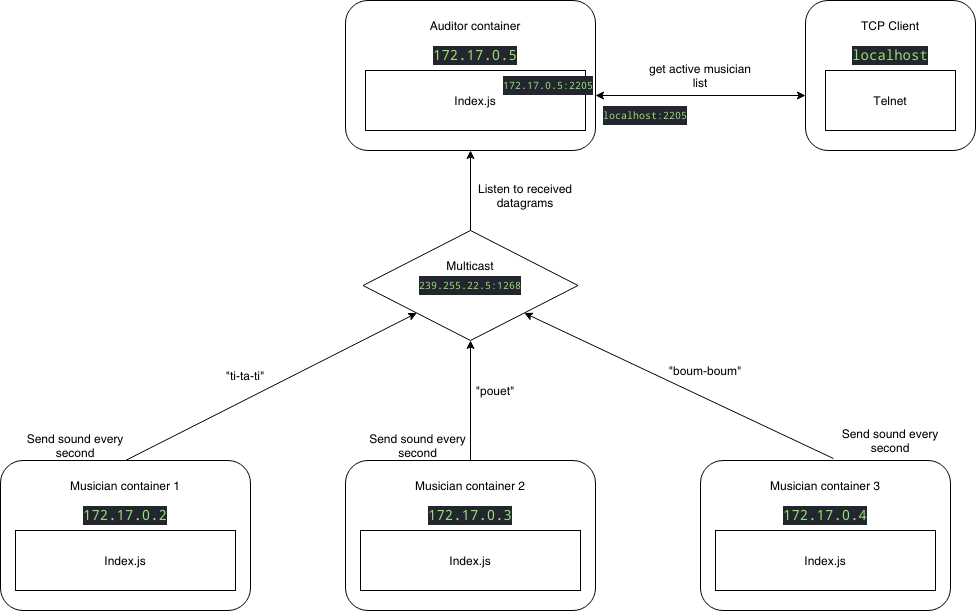

The diagram above was exported from draw.io. Its source (the exported page's mxGraphModel, read from the mxfile embedded in the PNG):
<mxGraphModel dx="1290" dy="1808" grid="1" gridSize="10" guides="1" tooltips="1" connect="1" arrows="1" fold="1" page="1" pageScale="1" pageWidth="1100" pageHeight="850" math="0" shadow="0">
  <root>
    <mxCell id="0" />
    <mxCell id="1" parent="0" />
    <mxCell id="xetES6vGWu7rH9SITEtN-3" value="" style="rounded=1;whiteSpace=wrap;html=1;" vertex="1" parent="1">
      <mxGeometry x="420" y="50" width="250" height="150" as="geometry" />
    </mxCell>
    <mxCell id="xetES6vGWu7rH9SITEtN-4" value="" style="rounded=1;whiteSpace=wrap;html=1;" vertex="1" parent="1">
      <mxGeometry x="420" y="510" width="250" height="150" as="geometry" />
    </mxCell>
    <mxCell id="xetES6vGWu7rH9SITEtN-5" value="" style="rounded=1;whiteSpace=wrap;html=1;" vertex="1" parent="1">
      <mxGeometry x="775" y="510" width="250" height="150" as="geometry" />
    </mxCell>
    <mxCell id="xetES6vGWu7rH9SITEtN-6" value="" style="rounded=1;whiteSpace=wrap;html=1;" vertex="1" parent="1">
      <mxGeometry x="75" y="510" width="250" height="150" as="geometry" />
    </mxCell>
    <mxCell id="xetES6vGWu7rH9SITEtN-7" value="Auditor container" style="text;html=1;strokeColor=none;fillColor=none;align=center;verticalAlign=middle;whiteSpace=wrap;rounded=0;" vertex="1" parent="1">
      <mxGeometry x="480" y="60" width="140" height="30" as="geometry" />
    </mxCell>
    <mxCell id="xetES6vGWu7rH9SITEtN-8" value="Musician container 1" style="text;html=1;strokeColor=none;fillColor=none;align=center;verticalAlign=middle;whiteSpace=wrap;rounded=0;" vertex="1" parent="1">
      <mxGeometry x="130" y="520" width="140" height="30" as="geometry" />
    </mxCell>
    <mxCell id="xetES6vGWu7rH9SITEtN-9" value="Musician container 2" style="text;html=1;strokeColor=none;fillColor=none;align=center;verticalAlign=middle;whiteSpace=wrap;rounded=0;" vertex="1" parent="1">
      <mxGeometry x="475" y="520" width="140" height="30" as="geometry" />
    </mxCell>
    <mxCell id="xetES6vGWu7rH9SITEtN-10" value="Musician container 3" style="text;html=1;strokeColor=none;fillColor=none;align=center;verticalAlign=middle;whiteSpace=wrap;rounded=0;" vertex="1" parent="1">
      <mxGeometry x="830" y="520" width="140" height="30" as="geometry" />
    </mxCell>
    <mxCell id="xetES6vGWu7rH9SITEtN-12" value="" style="endArrow=classic;html=1;rounded=0;exitX=0.5;exitY=0;exitDx=0;exitDy=0;entryX=0;entryY=1;entryDx=0;entryDy=0;" edge="1" parent="1" source="xetES6vGWu7rH9SITEtN-6" target="xetES6vGWu7rH9SITEtN-16">
      <mxGeometry width="50" height="50" relative="1" as="geometry">
        <mxPoint x="555" y="680" as="sourcePoint" />
        <mxPoint x="415" y="400" as="targetPoint" />
      </mxGeometry>
    </mxCell>
    <mxCell id="xetES6vGWu7rH9SITEtN-13" value="" style="endArrow=classic;html=1;rounded=0;exitX=0.5;exitY=0;exitDx=0;exitDy=0;entryX=0.5;entryY=1;entryDx=0;entryDy=0;" edge="1" parent="1" source="xetES6vGWu7rH9SITEtN-4" target="xetES6vGWu7rH9SITEtN-16">
      <mxGeometry width="50" height="50" relative="1" as="geometry">
        <mxPoint x="210" y="440" as="sourcePoint" />
        <mxPoint x="545" y="360" as="targetPoint" />
      </mxGeometry>
    </mxCell>
    <mxCell id="xetES6vGWu7rH9SITEtN-14" value="" style="endArrow=classic;html=1;rounded=0;exitX=0.532;exitY=-0.013;exitDx=0;exitDy=0;exitPerimeter=0;entryX=1;entryY=1;entryDx=0;entryDy=0;" edge="1" parent="1" source="xetES6vGWu7rH9SITEtN-5" target="xetES6vGWu7rH9SITEtN-16">
      <mxGeometry width="50" height="50" relative="1" as="geometry">
        <mxPoint x="555" y="520" as="sourcePoint" />
        <mxPoint x="665" y="410" as="targetPoint" />
      </mxGeometry>
    </mxCell>
    <mxCell id="xetES6vGWu7rH9SITEtN-16" value="" style="rhombus;whiteSpace=wrap;html=1;" vertex="1" parent="1">
      <mxGeometry x="437.5" y="280" width="215" height="110" as="geometry" />
    </mxCell>
    <mxCell id="xetES6vGWu7rH9SITEtN-17" value="Multicast" style="text;html=1;strokeColor=none;fillColor=none;align=center;verticalAlign=middle;whiteSpace=wrap;rounded=0;" vertex="1" parent="1">
      <mxGeometry x="475" y="300" width="140" height="30" as="geometry" />
    </mxCell>
    <mxCell id="xetES6vGWu7rH9SITEtN-18" value="" style="endArrow=classic;html=1;rounded=0;entryX=0.5;entryY=1;entryDx=0;entryDy=0;exitX=0.5;exitY=0;exitDx=0;exitDy=0;" edge="1" parent="1" source="xetES6vGWu7rH9SITEtN-16" target="xetES6vGWu7rH9SITEtN-3">
      <mxGeometry width="50" height="50" relative="1" as="geometry">
        <mxPoint x="590" y="350" as="sourcePoint" />
        <mxPoint x="640" y="300" as="targetPoint" />
      </mxGeometry>
    </mxCell>
    <mxCell id="xetES6vGWu7rH9SITEtN-19" value="&lt;div style=&quot;color: rgb(213, 206, 217); background-color: rgb(35, 38, 46); font-family: &amp;quot;droid sans mono&amp;quot;, &amp;quot;monospace&amp;quot;, monospace, &amp;quot;droid sans fallback&amp;quot;; font-weight: normal; font-size: 10px; line-height: 19px;&quot;&gt;&lt;div style=&quot;font-size: 10px;&quot;&gt;&lt;span style=&quot;color: rgb(150, 224, 114); font-size: 10px;&quot;&gt;239.255.22.5:1268&lt;/span&gt;&lt;/div&gt;&lt;/div&gt;" style="text;html=1;strokeColor=none;fillColor=none;align=center;verticalAlign=middle;whiteSpace=wrap;rounded=0;fontSize=10;" vertex="1" parent="1">
      <mxGeometry x="515" y="320" width="60" height="30" as="geometry" />
    </mxCell>
    <mxCell id="xetES6vGWu7rH9SITEtN-20" value="&lt;div style=&quot;font-size: 12px;&quot;&gt;Listen to received datagrams&lt;/div&gt;" style="text;html=1;strokeColor=none;fillColor=none;align=center;verticalAlign=middle;whiteSpace=wrap;rounded=0;fontSize=12;" vertex="1" parent="1">
      <mxGeometry x="540" y="230" width="120" height="30" as="geometry" />
    </mxCell>
    <mxCell id="xetES6vGWu7rH9SITEtN-21" value="Send sound every second" style="text;html=1;strokeColor=none;fillColor=none;align=center;verticalAlign=middle;whiteSpace=wrap;rounded=0;fontSize=12;" vertex="1" parent="1">
      <mxGeometry x="100" y="480" width="100" height="30" as="geometry" />
    </mxCell>
    <mxCell id="xetES6vGWu7rH9SITEtN-22" value="Send sound every second" style="text;html=1;strokeColor=none;fillColor=none;align=center;verticalAlign=middle;whiteSpace=wrap;rounded=0;fontSize=12;" vertex="1" parent="1">
      <mxGeometry x="440" y="480" width="105" height="30" as="geometry" />
    </mxCell>
    <mxCell id="xetES6vGWu7rH9SITEtN-23" value="Send sound every second" style="text;html=1;strokeColor=none;fillColor=none;align=center;verticalAlign=middle;whiteSpace=wrap;rounded=0;fontSize=12;" vertex="1" parent="1">
      <mxGeometry x="900" y="470" width="130" height="40" as="geometry" />
    </mxCell>
    <mxCell id="xetES6vGWu7rH9SITEtN-25" value="&lt;div style=&quot;font-size: 12px;&quot;&gt;&quot;pouet&quot;&lt;/div&gt;" style="text;html=1;strokeColor=none;fillColor=none;align=center;verticalAlign=middle;whiteSpace=wrap;rounded=0;fontSize=12;" vertex="1" parent="1">
      <mxGeometry x="540" y="425" width="60" height="30" as="geometry" />
    </mxCell>
    <mxCell id="xetES6vGWu7rH9SITEtN-26" value="&quot;boum-boum&quot;" style="text;html=1;strokeColor=none;fillColor=none;align=center;verticalAlign=middle;whiteSpace=wrap;rounded=0;fontSize=12;" vertex="1" parent="1">
      <mxGeometry x="740" y="405" width="80" height="30" as="geometry" />
    </mxCell>
    <mxCell id="xetES6vGWu7rH9SITEtN-27" value="&lt;div style=&quot;font-size: 12px;&quot;&gt;&quot;ti-ta-ti&quot;&lt;/div&gt;" style="text;html=1;strokeColor=none;fillColor=none;align=center;verticalAlign=middle;whiteSpace=wrap;rounded=0;fontSize=12;" vertex="1" parent="1">
      <mxGeometry x="290" y="410" width="60" height="30" as="geometry" />
    </mxCell>
    <mxCell id="xetES6vGWu7rH9SITEtN-28" value="" style="rounded=1;whiteSpace=wrap;html=1;" vertex="1" parent="1">
      <mxGeometry x="880" y="50" width="170" height="150" as="geometry" />
    </mxCell>
    <mxCell id="xetES6vGWu7rH9SITEtN-29" value="" style="endArrow=classic;startArrow=classic;html=1;rounded=0;fontSize=10;entryX=0;entryY=0.5;entryDx=0;entryDy=0;exitX=1;exitY=0.5;exitDx=0;exitDy=0;" edge="1" parent="1">
      <mxGeometry width="50" height="50" relative="1" as="geometry">
        <mxPoint x="670" y="145" as="sourcePoint" />
        <mxPoint x="880" y="145" as="targetPoint" />
      </mxGeometry>
    </mxCell>
    <mxCell id="xetES6vGWu7rH9SITEtN-30" value="TCP Client" style="text;html=1;strokeColor=none;fillColor=none;align=center;verticalAlign=middle;whiteSpace=wrap;rounded=0;" vertex="1" parent="1">
      <mxGeometry x="895" y="60" width="140" height="30" as="geometry" />
    </mxCell>
    <mxCell id="xetES6vGWu7rH9SITEtN-33" value="get active musician list" style="text;html=1;strokeColor=none;fillColor=none;align=center;verticalAlign=middle;whiteSpace=wrap;rounded=0;fontSize=12;" vertex="1" parent="1">
      <mxGeometry x="720" y="110" width="110" height="30" as="geometry" />
    </mxCell>
    <mxCell id="xetES6vGWu7rH9SITEtN-34" value="&lt;div style=&quot;color: rgb(213, 206, 217); background-color: rgb(35, 38, 46); font-family: &amp;quot;droid sans mono&amp;quot;, &amp;quot;monospace&amp;quot;, monospace, &amp;quot;droid sans fallback&amp;quot;; font-weight: normal; font-size: 14px; line-height: 19px;&quot;&gt;&lt;div&gt;&lt;span style=&quot;color: #96e072&quot;&gt;172.17.0.5&lt;/span&gt;&lt;/div&gt;&lt;/div&gt;" style="text;html=1;strokeColor=none;fillColor=none;align=center;verticalAlign=middle;whiteSpace=wrap;rounded=0;fontSize=10;" vertex="1" parent="1">
      <mxGeometry x="520" y="90" width="60" height="30" as="geometry" />
    </mxCell>
    <mxCell id="xetES6vGWu7rH9SITEtN-35" value="&lt;div style=&quot;color: rgb(213 , 206 , 217) ; background-color: rgb(35 , 38 , 46) ; font-family: &amp;#34;droid sans mono&amp;#34; , &amp;#34;monospace&amp;#34; , monospace , &amp;#34;droid sans fallback&amp;#34; ; font-weight: normal ; font-size: 14px ; line-height: 19px&quot;&gt;&lt;div&gt;&lt;span style=&quot;color: #96e072&quot;&gt;172.17.0.2&lt;/span&gt;&lt;/div&gt;&lt;/div&gt;" style="text;html=1;strokeColor=none;fillColor=none;align=center;verticalAlign=middle;whiteSpace=wrap;rounded=0;fontSize=10;" vertex="1" parent="1">
      <mxGeometry x="170" y="550" width="60" height="30" as="geometry" />
    </mxCell>
    <mxCell id="xetES6vGWu7rH9SITEtN-36" value="&lt;div style=&quot;color: rgb(213 , 206 , 217) ; background-color: rgb(35 , 38 , 46) ; font-family: &amp;#34;droid sans mono&amp;#34; , &amp;#34;monospace&amp;#34; , monospace , &amp;#34;droid sans fallback&amp;#34; ; font-weight: normal ; font-size: 14px ; line-height: 19px&quot;&gt;&lt;div&gt;&lt;span style=&quot;color: #96e072&quot;&gt;172.17.0.3&lt;/span&gt;&lt;/div&gt;&lt;/div&gt;" style="text;html=1;strokeColor=none;fillColor=none;align=center;verticalAlign=middle;whiteSpace=wrap;rounded=0;fontSize=10;" vertex="1" parent="1">
      <mxGeometry x="515" y="550" width="60" height="30" as="geometry" />
    </mxCell>
    <mxCell id="xetES6vGWu7rH9SITEtN-37" value="&lt;div style=&quot;color: rgb(213, 206, 217); background-color: rgb(35, 38, 46); font-family: &amp;quot;droid sans mono&amp;quot;, &amp;quot;monospace&amp;quot;, monospace, &amp;quot;droid sans fallback&amp;quot;; font-weight: normal; font-size: 14px; line-height: 19px;&quot;&gt;&lt;div&gt;&lt;span style=&quot;color: #96e072&quot;&gt;172.17.0.4&lt;/span&gt;&lt;/div&gt;&lt;/div&gt;" style="text;html=1;strokeColor=none;fillColor=none;align=center;verticalAlign=middle;whiteSpace=wrap;rounded=0;fontSize=10;" vertex="1" parent="1">
      <mxGeometry x="870" y="550" width="60" height="30" as="geometry" />
    </mxCell>
    <mxCell id="xetES6vGWu7rH9SITEtN-38" value="&lt;div style=&quot;color: rgb(213 , 206 , 217) ; background-color: rgb(35 , 38 , 46) ; font-family: &amp;#34;droid sans mono&amp;#34; , &amp;#34;monospace&amp;#34; , monospace , &amp;#34;droid sans fallback&amp;#34; ; font-weight: normal ; font-size: 14px ; line-height: 19px&quot;&gt;&lt;div&gt;&lt;span style=&quot;color: #96e072&quot;&gt;localhost&lt;/span&gt;&lt;/div&gt;&lt;/div&gt;" style="text;html=1;strokeColor=none;fillColor=none;align=center;verticalAlign=middle;whiteSpace=wrap;rounded=0;fontSize=10;" vertex="1" parent="1">
      <mxGeometry x="935" y="90" width="60" height="30" as="geometry" />
    </mxCell>
    <mxCell id="xetES6vGWu7rH9SITEtN-39" value="&lt;div style=&quot;font-size: 12px&quot;&gt;Index.js&lt;/div&gt;" style="rounded=0;whiteSpace=wrap;html=1;fontSize=10;" vertex="1" parent="1">
      <mxGeometry x="440" y="120" width="220" height="60" as="geometry" />
    </mxCell>
    <mxCell id="xetES6vGWu7rH9SITEtN-31" value="&lt;div style=&quot;color: rgb(213 , 206 , 217) ; background-color: rgb(35 , 38 , 46) ; font-family: &amp;#34;droid sans mono&amp;#34; , &amp;#34;monospace&amp;#34; , monospace , &amp;#34;droid sans fallback&amp;#34; ; font-weight: normal ; font-size: 10px ; line-height: 19px&quot;&gt;&lt;div style=&quot;font-size: 10px&quot;&gt;&lt;span style=&quot;color: rgb(150 , 224 , 114) ; font-size: 10px&quot;&gt;localhost:2205&lt;/span&gt;&lt;/div&gt;&lt;/div&gt;" style="text;html=1;strokeColor=none;fillColor=none;align=center;verticalAlign=middle;whiteSpace=wrap;rounded=0;fontSize=10;" vertex="1" parent="1">
      <mxGeometry x="690" y="150" width="60" height="30" as="geometry" />
    </mxCell>
    <mxCell id="xetES6vGWu7rH9SITEtN-40" value="&lt;div style=&quot;color: rgb(213 , 206 , 217) ; background-color: rgb(35 , 38 , 46) ; font-family: &amp;#34;droid sans mono&amp;#34; , &amp;#34;monospace&amp;#34; , monospace , &amp;#34;droid sans fallback&amp;#34; ; font-weight: normal ; font-size: 10px ; line-height: 19px&quot;&gt;&lt;div style=&quot;font-size: 10px&quot;&gt;&lt;span style=&quot;color: rgb(150 , 224 , 114) ; font-size: 10px&quot;&gt;172.17.0.5:2205&lt;/span&gt;&lt;/div&gt;&lt;/div&gt;" style="text;html=1;strokeColor=none;fillColor=none;align=center;verticalAlign=middle;whiteSpace=wrap;rounded=0;fontSize=10;" vertex="1" parent="1">
      <mxGeometry x="592.5" y="120" width="60" height="30" as="geometry" />
    </mxCell>
    <mxCell id="xetES6vGWu7rH9SITEtN-41" value="&lt;font style=&quot;font-size: 12px&quot;&gt;Telnet&lt;/font&gt;" style="rounded=0;whiteSpace=wrap;html=1;fontSize=10;" vertex="1" parent="1">
      <mxGeometry x="900" y="120" width="130" height="60" as="geometry" />
    </mxCell>
    <mxCell id="xetES6vGWu7rH9SITEtN-43" value="&lt;div style=&quot;font-size: 12px&quot;&gt;Index.js&lt;/div&gt;" style="rounded=0;whiteSpace=wrap;html=1;fontSize=10;" vertex="1" parent="1">
      <mxGeometry x="435" y="580" width="220" height="60" as="geometry" />
    </mxCell>
    <mxCell id="xetES6vGWu7rH9SITEtN-44" value="&lt;div style=&quot;font-size: 12px&quot;&gt;Index.js&lt;/div&gt;" style="rounded=0;whiteSpace=wrap;html=1;fontSize=10;" vertex="1" parent="1">
      <mxGeometry x="90" y="580" width="220" height="60" as="geometry" />
    </mxCell>
    <mxCell id="xetES6vGWu7rH9SITEtN-45" value="&lt;div style=&quot;font-size: 12px&quot;&gt;Index.js&lt;/div&gt;" style="rounded=0;whiteSpace=wrap;html=1;fontSize=10;" vertex="1" parent="1">
      <mxGeometry x="790" y="580" width="220" height="60" as="geometry" />
    </mxCell>
  </root>
</mxGraphModel>